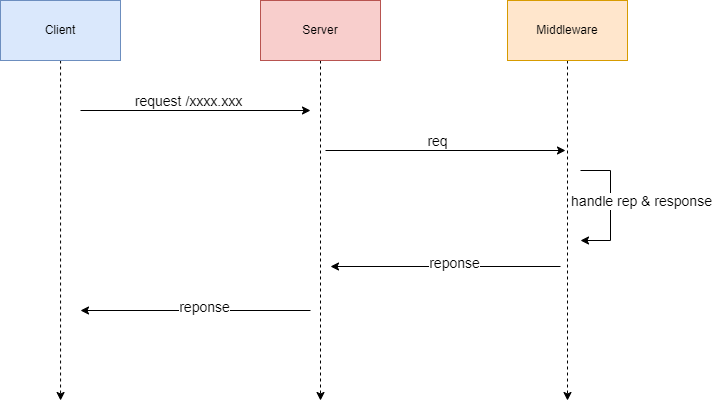

The diagram above was exported from draw.io. Its source (the exported page's mxGraphModel, read from the mxfile embedded in the PNG):
<mxGraphModel dx="1221" dy="672" grid="1" gridSize="10" guides="1" tooltips="1" connect="1" arrows="1" fold="1" page="1" pageScale="1" pageWidth="827" pageHeight="1169" math="0" shadow="0">
  <root>
    <mxCell id="0" />
    <mxCell id="1" parent="0" />
    <mxCell id="-MWdLdWgUnwPd9N99ZF1-11" style="edgeStyle=orthogonalEdgeStyle;rounded=0;orthogonalLoop=1;jettySize=auto;html=1;dashed=1;" edge="1" parent="1" source="-MWdLdWgUnwPd9N99ZF1-1">
      <mxGeometry relative="1" as="geometry">
        <mxPoint x="260" y="600" as="targetPoint" />
        <Array as="points">
          <mxPoint x="260" y="600" />
        </Array>
      </mxGeometry>
    </mxCell>
    <mxCell id="-MWdLdWgUnwPd9N99ZF1-1" value="Client" style="rounded=0;whiteSpace=wrap;html=1;fillColor=#dae8fc;strokeColor=#6c8ebf;" vertex="1" parent="1">
      <mxGeometry x="200" y="200" width="120" height="60" as="geometry" />
    </mxCell>
    <mxCell id="-MWdLdWgUnwPd9N99ZF1-12" style="edgeStyle=orthogonalEdgeStyle;rounded=0;orthogonalLoop=1;jettySize=auto;html=1;dashed=1;" edge="1" parent="1" source="-MWdLdWgUnwPd9N99ZF1-2">
      <mxGeometry relative="1" as="geometry">
        <mxPoint x="520" y="600" as="targetPoint" />
      </mxGeometry>
    </mxCell>
    <mxCell id="-MWdLdWgUnwPd9N99ZF1-2" value="Server" style="rounded=0;whiteSpace=wrap;html=1;fillColor=#f8cecc;strokeColor=#b85450;" vertex="1" parent="1">
      <mxGeometry x="460" y="200" width="120" height="60" as="geometry" />
    </mxCell>
    <mxCell id="-MWdLdWgUnwPd9N99ZF1-13" value="" style="endArrow=classic;html=1;rounded=0;" edge="1" parent="1">
      <mxGeometry width="50" height="50" relative="1" as="geometry">
        <mxPoint x="280" y="310" as="sourcePoint" />
        <mxPoint x="510" y="310" as="targetPoint" />
      </mxGeometry>
    </mxCell>
    <mxCell id="-MWdLdWgUnwPd9N99ZF1-17" value="&lt;font style=&quot;font-size: 14px&quot;&gt;request /xxxx.xxx&lt;/font&gt;" style="edgeLabel;html=1;align=center;verticalAlign=middle;resizable=0;points=[];" vertex="1" connectable="0" parent="-MWdLdWgUnwPd9N99ZF1-13">
      <mxGeometry x="-0.0722" y="3" relative="1" as="geometry">
        <mxPoint y="-7" as="offset" />
      </mxGeometry>
    </mxCell>
    <mxCell id="-MWdLdWgUnwPd9N99ZF1-16" style="edgeStyle=orthogonalEdgeStyle;rounded=0;orthogonalLoop=1;jettySize=auto;html=1;dashed=1;" edge="1" parent="1" source="-MWdLdWgUnwPd9N99ZF1-15">
      <mxGeometry relative="1" as="geometry">
        <mxPoint x="767" y="600" as="targetPoint" />
      </mxGeometry>
    </mxCell>
    <mxCell id="-MWdLdWgUnwPd9N99ZF1-15" value="Middleware" style="rounded=0;whiteSpace=wrap;html=1;fillColor=#ffe6cc;strokeColor=#d79b00;" vertex="1" parent="1">
      <mxGeometry x="707" y="200" width="120" height="60" as="geometry" />
    </mxCell>
    <mxCell id="-MWdLdWgUnwPd9N99ZF1-18" value="" style="endArrow=classic;html=1;rounded=0;" edge="1" parent="1">
      <mxGeometry width="50" height="50" relative="1" as="geometry">
        <mxPoint x="525" y="350" as="sourcePoint" />
        <mxPoint x="765" y="350" as="targetPoint" />
      </mxGeometry>
    </mxCell>
    <mxCell id="-MWdLdWgUnwPd9N99ZF1-19" value="&lt;font style=&quot;font-size: 14px&quot;&gt;req&lt;/font&gt;" style="edgeLabel;html=1;align=center;verticalAlign=middle;resizable=0;points=[];" vertex="1" connectable="0" parent="-MWdLdWgUnwPd9N99ZF1-18">
      <mxGeometry x="-0.0722" y="3" relative="1" as="geometry">
        <mxPoint y="-7" as="offset" />
      </mxGeometry>
    </mxCell>
    <mxCell id="-MWdLdWgUnwPd9N99ZF1-20" value="" style="endArrow=classic;html=1;rounded=0;" edge="1" parent="1">
      <mxGeometry width="50" height="50" relative="1" as="geometry">
        <mxPoint x="760" y="466" as="sourcePoint" />
        <mxPoint x="530" y="466" as="targetPoint" />
      </mxGeometry>
    </mxCell>
    <mxCell id="-MWdLdWgUnwPd9N99ZF1-21" value="&lt;font style=&quot;font-size: 14px&quot;&gt;reponse&lt;/font&gt;" style="edgeLabel;html=1;align=center;verticalAlign=middle;resizable=0;points=[];" vertex="1" connectable="0" parent="-MWdLdWgUnwPd9N99ZF1-20">
      <mxGeometry x="-0.0722" y="3" relative="1" as="geometry">
        <mxPoint y="-7" as="offset" />
      </mxGeometry>
    </mxCell>
    <mxCell id="-MWdLdWgUnwPd9N99ZF1-23" value="" style="endArrow=classic;html=1;rounded=0;fontSize=14;endFill=1;" edge="1" parent="1">
      <mxGeometry width="50" height="50" relative="1" as="geometry">
        <mxPoint x="780" y="370" as="sourcePoint" />
        <mxPoint x="780" y="440" as="targetPoint" />
        <Array as="points">
          <mxPoint x="810" y="370" />
          <mxPoint x="810" y="440" />
        </Array>
      </mxGeometry>
    </mxCell>
    <mxCell id="-MWdLdWgUnwPd9N99ZF1-24" value="handle rep &amp;amp; response" style="edgeLabel;html=1;align=center;verticalAlign=middle;resizable=0;points=[];fontSize=14;" vertex="1" connectable="0" parent="-MWdLdWgUnwPd9N99ZF1-23">
      <mxGeometry x="-0.1769" y="2" relative="1" as="geometry">
        <mxPoint x="28" y="7" as="offset" />
      </mxGeometry>
    </mxCell>
    <mxCell id="-MWdLdWgUnwPd9N99ZF1-25" value="" style="endArrow=classic;html=1;rounded=0;" edge="1" parent="1">
      <mxGeometry width="50" height="50" relative="1" as="geometry">
        <mxPoint x="510" y="509.9999999999999" as="sourcePoint" />
        <mxPoint x="280" y="509.9999999999999" as="targetPoint" />
      </mxGeometry>
    </mxCell>
    <mxCell id="-MWdLdWgUnwPd9N99ZF1-26" value="&lt;font style=&quot;font-size: 14px&quot;&gt;reponse&lt;/font&gt;" style="edgeLabel;html=1;align=center;verticalAlign=middle;resizable=0;points=[];" vertex="1" connectable="0" parent="-MWdLdWgUnwPd9N99ZF1-25">
      <mxGeometry x="-0.0722" y="3" relative="1" as="geometry">
        <mxPoint y="-7" as="offset" />
      </mxGeometry>
    </mxCell>
  </root>
</mxGraphModel>